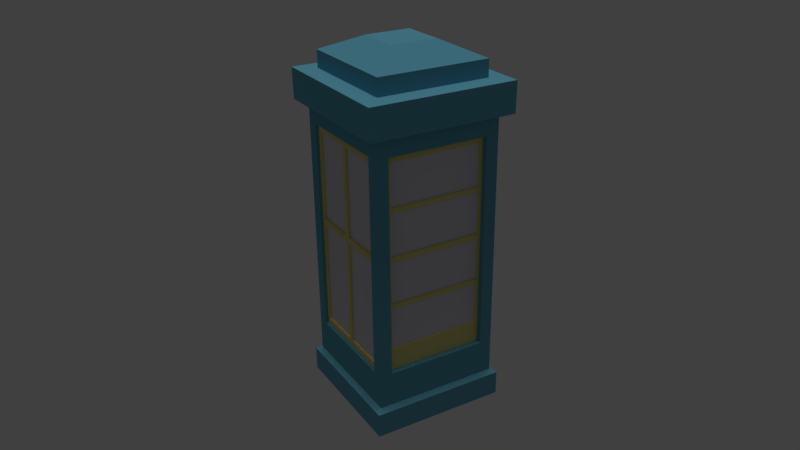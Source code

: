 # Source: public-phone.blend  (saved by Blender 2.77.0; exported with 4.5.12 LTS)
import bpy
from mathutils import Matrix  # noqa: F401  (used for matrix-valued properties, if any)

bpy.ops.wm.read_factory_settings(use_empty=True)
scene = bpy.context.scene
scene.name = 'Scene'

# ---- collections
col_collection_1 = bpy.data.collections.new('Collection 1'); scene.collection.children.link(col_collection_1)

# ---- materials (node trees are filled in below, after node groups)
mat_booth_frame_000 = bpy.data.materials.new('booth-frame.000')
mat_booth_frame_000.alpha_threshold = 0.0
mat_booth_frame_000.use_transparent_shadow = False
mat_booth_frame_000.diffuse_color = (0.7991, 0.7379, 0.6939, 1.0)
mat_booth_frame_000.roughness = 0.5
mat_booth_body_000 = bpy.data.materials.new('booth-body.000')
mat_booth_body_000.alpha_threshold = 0.0
mat_booth_body_000.use_transparent_shadow = False
mat_booth_body_000.diffuse_color = (0.1286, 0.4091, 0.5382, 1.0)
mat_booth_body_000.roughness = 0.5
mat_booth_body_000.specular_intensity = 0.1
mat_window_frame_000 = bpy.data.materials.new('window-frame.000')
mat_window_frame_000.alpha_threshold = 0.0
mat_window_frame_000.use_transparent_shadow = False
mat_window_frame_000.diffuse_color = (0.7991, 0.7157, 0.2582, 1.0)
mat_window_frame_000.roughness = 0.5
mat_material_003 = bpy.data.materials.new('Material.003')
mat_material_003.alpha_threshold = 0.0
mat_material_003.use_transparent_shadow = False
mat_material_003.diffuse_color = (0.8, 0.2642, 0.2183, 1.0)
mat_material_003.roughness = 0.5
mat_booth_window_glass_000 = bpy.data.materials.new('booth-window-glass.000')
mat_booth_window_glass_000.alpha_threshold = 0.0
mat_booth_window_glass_000.use_transparent_shadow = False
mat_booth_window_glass_000.diffuse_color = (0.7398, 0.7258, 0.8, 1.0)
mat_booth_window_glass_000.roughness = 0.5
mat_material_001 = bpy.data.materials.new('Material.001')
mat_material_001.alpha_threshold = 0.0
mat_material_001.use_transparent_shadow = False
mat_material_001.diffuse_color = (0.4355, 0.5534, 0.8, 1.0)
mat_material_001.roughness = 0.5
mat_phone_booth_door_frame_000 = bpy.data.materials.new('phone-booth-door-frame.000')
mat_phone_booth_door_frame_000.alpha_threshold = 0.0
mat_phone_booth_door_frame_000.use_transparent_shadow = False
mat_phone_booth_door_frame_000.diffuse_color = (0.7991, 0.7188, 0.2566, 1.0)
mat_phone_booth_door_frame_000.roughness = 0.5

# ---- node groups
ng_auto_smooth = bpy.data.node_groups.new('Auto Smooth', 'GeometryNodeTree')
_s = ng_auto_smooth.interface.new_socket(name='Geometry', in_out='OUTPUT', socket_type='NodeSocketGeometry')
_s = ng_auto_smooth.interface.new_socket(name='Geometry', in_out='INPUT', socket_type='NodeSocketGeometry')
_s = ng_auto_smooth.interface.new_socket(name='Angle', in_out='INPUT', socket_type='NodeSocketFloat')
_s.subtype = 'ANGLE'
_s.min_value = 0.0
_s.max_value = 3.142
ng_auto_smooth.is_modifier = True
_N = ng_auto_smooth.nodes; _L = ng_auto_smooth.links
n0 = _N.new('NodeGroupOutput'); n0.name = 'Group Output'; n0.location = (480, -100)
n1 = _N.new('NodeGroupInput'); n1.name = 'Group Input'; n1.location = (-420, -300)
n2 = _N.new('NodeGroupInput'); n2.name = 'Group Input.001'; n2.location = (-60, -100)
n3 = _N.new('GeometryNodeSetShadeSmooth'); n3.name = 'Set Shade Smooth'; n3.location = (120, -100)
n3.domain = 'EDGE'
n4 = _N.new('GeometryNodeSetShadeSmooth'); n4.name = 'Set Shade Smooth.001'; n4.location = (300, -100)
n5 = _N.new('GeometryNodeInputMeshEdgeAngle'); n5.name = 'Edge Angle'; n5.location = (-420, -220)
n6 = _N.new('GeometryNodeInputEdgeSmooth'); n6.name = 'Is Edge Smooth'; n6.location = (-60, -160)
n7 = _N.new('GeometryNodeInputShadeSmooth'); n7.name = 'Is Face Smooth'; n7.location = (-240, -340)
n8 = _N.new('FunctionNodeBooleanMath'); n8.name = 'Boolean Math'; n8.location = (-60, -220)
n9 = _N.new('FunctionNodeCompare'); n9.name = 'Compare'; n9.location = (-240, -180)
n9.operation = 'LESS_EQUAL'
_L.new(n5.outputs[0], n9.inputs[0])
_L.new(n4.outputs[0], n0.inputs[0])
_L.new(n1.outputs[1], n9.inputs[1])
_L.new(n9.outputs[0], n8.inputs[0])
_L.new(n7.outputs[0], n8.inputs[1])
_L.new(n2.outputs[0], n3.inputs[0])
_L.new(n6.outputs[0], n3.inputs[1])
_L.new(n3.outputs[0], n4.inputs[0])
_L.new(n8.outputs[0], n3.inputs[2])
n0.is_active_output = True

# ---- material node trees

# ---- world
world_world = bpy.data.worlds.new('World'); scene.world = world_world
world_world.color = (0.05088, 0.05088, 0.05088)
world_world.use_sun_shadow = False
world_world.sun_shadow_jitter_overblur = 0.0
world_world.cycles.sampling_method = 'MANUAL'
world_world.light_settings.ao_factor = 0.5

# ---- cameras
cam_camera = bpy.data.cameras.new('Camera')
cam_camera.clip_end = 100.0
cam_camera.lens = 35.0
cam_camera.sensor_width = 32.0
cam_camera.sensor_height = 18.0
cam_camera.ortho_scale = 7.314
cam_camera.dof.focus_distance = 0.0
cam_camera.dof.aperture_fstop = 128.0

# ---- lights
light_hemi = bpy.data.lights.new('Hemi', 'SUN')
light_hemi.transmission_factor = 0.0
light_hemi.angle = 0.1993
light_hemi.energy = 1.0
light_hemi.shadow_buffer_clip_start = 0.5
light_hemi.shadow_soft_size = 0.1
light_hemi.shadow_cascade_max_distance = 1000.0

# ---- meshes
me_cube = bpy.data.meshes.new('Cube')
me_cube.from_pydata([(-1.0, -1.0, -1.0), (-1.0, 1.0, 1.0), (-1.0, 1.0, -1.0), (-1.0, 1.0, -1.135), (-1.0, -1.0, -1.135), (-1.0, -1.0, 1.0), (-0.8017, 1.0, 0.8563), (-0.8017, 1.0, -0.8563), (1.0, 1.0, 1.0), (0.8108, 1.0, 0.8563), (1.0, -1.0, -1.0), (1.0, -1.0, -1.135), (1.0, 1.0, -1.0), (1.0, 1.0, -1.135), (-1.084, 1.084, -1.16), (-1.084, -1.084, -1.16), (-0.8017, -1.0, -0.8563), (-0.8017, -1.0, 0.8563), (0.8108, -1.0, 0.8563), (1.0, -1.0, 1.0), (-1.162, -1.162, 1.014), (-1.162, 1.162, 1.014), (0.8108, 0.944, 0.8563), (-0.8017, 0.944, 0.8563), (-0.8017, 0.8, 0.8563), (-0.8017, -0.2563, 0.8563), (-0.8017, -0.2563, 0.8563), (-0.8017, -0.8, 0.8563), (-0.8017, -0.845, 0.8563), (-0.8017, -0.845, 0.8547), (-0.8017, -0.845, 0.8546), (-0.8017, -0.845, 0.8408), (-0.8017, -0.845, 0.6422), (-0.8017, -0.845, 0.6283), (-0.8017, -0.845, -0.6034), (-0.8017, -0.845, -0.8412), (-0.8017, -0.845, -0.8547), (-0.8017, -0.845, -0.8549), (-0.8017, -0.845, -0.8563), (-0.8017, -0.9558, -0.8563), (-0.8017, -0.9558, -0.8549), (-0.8017, -0.9558, -0.8547), (-0.8017, -0.9558, -0.8412), (-0.8017, -0.9558, -0.6034), (-0.8017, -0.9558, 0.6283), (-0.8017, -0.9558, 0.6422), (-0.8017, -0.9558, 0.8408), (-0.8017, -0.9558, 0.8546), (-0.8017, -0.9558, 0.8547), (-0.8017, -0.9558, 0.8563), (-0.8017, -0.2563, -0.8563), (-0.8017, -0.2563, -0.8563), (-0.8017, 0.944, 0.8547), (-0.8017, 0.944, 0.8546), (-0.8017, 0.944, 0.8408), (-0.8017, 0.944, 0.6422), (-0.8017, 0.944, 0.6283), (-0.8017, 0.944, -0.6034), (-0.8017, 0.944, -0.8412), (-0.8017, 0.944, -0.8547), (-0.8017, 0.944, -0.8549), (-0.8017, 0.944, -0.8563), (-0.8017, 0.8332, -0.8563), (-0.8017, 0.8332, -0.8549), (-0.8017, 0.8332, -0.8547), (-0.8017, 0.8332, -0.8412), (-0.8017, 0.8332, -0.6034), (-0.8017, 0.8332, 0.6283), (-0.8017, 0.8332, 0.6422), (-0.8017, 0.8332, 0.8408), (-0.8017, 0.8332, 0.8546), (-0.8017, 0.8332, 0.8547), (-0.8017, 0.8332, 0.8563), (0.8108, 1.0, -0.8563), (1.162, 1.162, 1.014), (0.8108, -1.0, -0.8563), (1.084, -1.084, -1.16), (1.084, 1.084, -1.16), (-1.084, 1.084, -1.355), (-1.084, -1.084, -1.355), (0.8108, -0.9558, 0.8563), (1.162, -1.162, 1.014), (-1.166, -1.166, 1.256), (-1.166, 1.166, 1.256), (0.8108, -0.2563, -0.8563), (0.8108, -0.2563, -0.8563), (0.8108, 0.8, -0.8563), (0.8108, 0.8, 0.8563), (0.8108, 0.8332, 0.8563), (0.8108, 0.8332, 0.8528), (0.8108, 0.8332, 0.8315), (0.8108, 0.8332, 0.5251), (0.8108, 0.8332, -0.4456), (0.8108, 0.8332, -0.4671), (0.8108, 0.8332, -0.8339), (0.8108, 0.8332, -0.8532), (0.8108, 0.8332, -0.8563), (0.8108, 0.944, -0.8563), (0.8108, 0.944, -0.8532), (0.8108, 0.944, -0.8339), (0.8108, 0.944, -0.4671), (0.8108, 0.944, -0.4456), (0.8108, 0.944, 0.5251), (0.8108, 0.944, 0.8315), (0.8108, 0.944, 0.8528), (0.04243, 0.944, 0.7991), (0.8108, 0.8, 0.8563), (0.3108, 0.8, 0.8563), (0.3108, 0.8, 0.8563), (-0.8017, 0.2563, 0.8563), (-0.8017, 0.2563, 0.8563), (-0.2017, 0.8, 0.8563), (-0.8017, 0.8, 0.8563), (-0.8017, -0.2563, 0.8563), (-0.8017, -0.8, 0.8563), (-0.2017, -0.8, 0.8563), (0.3108, -0.8, 0.8563), (0.3108, -0.8, 0.8563), (0.8108, -0.8, 0.8563), (0.8108, -0.8, 0.8563), (0.8108, -0.845, 0.8563), (0.8108, -0.2563, -0.8563), (0.8108, -0.2563, -0.8563), (-0.03737, 0.944, 0.801), (-0.7417, 0.944, 0.801), (-0.7417, 0.944, 0.09379), (-0.7417, 0.944, 0.04422), (-0.7417, 0.944, -0.8026), (-0.03737, 0.944, -0.8026), (0.04243, 0.944, -0.8046), (0.04243, 0.8332, -0.8046), (-0.03737, 0.8332, -0.8026), (-0.7417, 0.8332, -0.8026), (-0.7417, 0.8332, 0.04422), (-0.7417, 0.8332, 0.09379), (-0.7417, 0.8332, 0.801), (-0.03737, 0.8332, 0.801), (0.04243, 0.8332, 0.7991), (1.0, -0.8, -0.8563), (1.0, 0.8, 0.8563), (1.0, 0.8, -0.8563), (1.166, 1.166, 1.256), (0.8108, -0.9558, 0.8528), (0.8108, -0.9558, 0.8315), (0.8108, -0.9558, 0.5251), (0.8108, -0.9558, -0.4456), (0.8108, -0.9558, -0.4671), (0.8108, -0.9558, -0.8339), (0.8108, -0.9558, -0.8532), (0.8108, -0.9558, -0.8563), (0.8108, -0.845, -0.8563), (0.8108, -0.845, -0.8532), (0.8108, -0.845, -0.8339), (0.8108, -0.845, -0.4671), (0.8108, -0.845, -0.4456), (0.8108, -0.845, 0.5251), (0.8108, -0.845, 0.8315), (0.8108, -0.845, 0.8528), (0.8108, -0.8, -0.8563), (1.0, -0.8, 0.8563), (1.084, -1.084, -1.355), (1.084, 1.084, -1.355), (1.166, -1.166, 1.256), (-0.8821, -0.8821, 1.262), (-0.8821, 0.8821, 1.262), (0.7467, 0.8332, 0.7991), (0.7467, 0.8332, 0.0918), (0.7467, 0.8332, 0.04223), (0.7467, 0.8332, -0.8046), (0.7467, 0.944, -0.8046), (0.7467, 0.944, 0.04223), (0.7467, 0.944, 0.0918), (0.7467, 0.944, 0.7991), (0.8108, -0.2563, 0.8563), (0.8108, -0.2563, 0.8563), (0.8108, 0.2563, 0.8563), (0.8108, 0.2563, 0.8563), (0.3108, 0.2563, 0.8563), (-0.2017, 0.2563, 0.8563), (-0.2017, -0.2563, 0.8563), (0.3108, -0.2563, 0.8563), (0.8108, -0.2563, 0.8563), (-0.03737, 0.9081, 0.801), (-0.7417, 0.9081, 0.801), (-0.7417, 0.8699, 0.801), (-0.03737, 0.8699, 0.801), (-0.03737, 0.8699, -0.8026), (-0.7417, 0.8699, -0.8026), (-0.7417, 0.9081, -0.8026), (-0.03737, 0.9081, -0.8026), (0.8821, 0.8821, 1.262), (0.8821, -0.8821, 1.262), (-0.8821, -0.8821, 1.396), (-0.8821, 0.8821, 1.396), (0.7467, 0.9081, 0.7991), (0.04243, 0.9081, 0.7991), (0.04243, 0.8699, 0.7991), (0.7467, 0.8699, 0.7991), (0.7467, 0.8699, 0.0918), (0.7467, 0.8699, 0.04223), (0.7467, 0.8699, -0.8046), (0.04243, 0.8699, -0.8046), (0.04243, 0.9081, -0.8046), (0.7467, 0.9081, -0.8046), (0.7467, 0.9081, 0.04223), (0.7467, 0.9081, 0.0918), (-0.03737, 0.944, 0.09379), (-0.03737, 0.9081, 0.09379), (-0.7417, 0.9081, 0.09379), (-0.7417, 0.8699, 0.09379), (-0.03737, 0.8699, 0.09379), (-0.03737, 0.8332, 0.09379), (-0.03737, 0.944, 0.04422), (-0.03737, 0.9081, 0.04422), (-0.7417, 0.9081, 0.04422), (-0.7417, 0.8699, 0.04422), (-0.03737, 0.8699, 0.04422), (-0.03737, 0.8332, 0.04422), (0.04243, 0.944, 0.04223), (0.04243, 0.8332, 0.04223), (0.8821, 0.8821, 1.396), (0.8821, -0.8821, 1.396), (-0.3614, -0.3614, 1.518), (-0.3614, 0.3614, 1.518), (0.04243, 0.8332, 0.0918), (0.04243, 0.944, 0.0918), (0.04243, 0.9081, 0.0918), (0.04243, 0.8699, 0.0918), (0.04243, 0.9081, 0.04223), (0.04243, 0.8699, 0.04223), (0.3614, 0.3614, 1.518), (0.3614, -0.3614, 1.518), (0.04243, -0.845, -0.8046), (0.04243, -0.9558, -0.8046), (-0.03737, -0.845, -0.8026), (0.7467, -0.845, -0.8046), (0.7467, -0.9558, -0.8046), (-0.03737, -0.9558, -0.8026), (-0.7417, -0.845, -0.8026), (0.04243, -0.845, 0.04223), (0.7467, -0.9191, -0.8046), (0.04243, -0.9191, -0.8046), (0.04243, -0.8809, -0.8046), (0.7467, -0.8809, -0.8046), (0.7467, -0.845, 0.04223), (0.7467, -0.9558, 0.04223), (0.04243, -0.9558, 0.04223), (-0.7417, -0.9558, -0.8026), (-0.7417, -0.845, 0.04422), (-0.03737, -0.9191, -0.8026), (-0.7417, -0.9191, -0.8026), (-0.7417, -0.8809, -0.8026), (-0.03737, -0.8809, -0.8026), (-0.03737, -0.845, 0.04422), (0.7467, -0.9191, 0.04223), (0.04243, -0.9191, 0.04223), (0.04243, -0.8809, 0.04223), (0.7467, -0.8809, 0.04223), (0.7467, -0.845, 0.0918), (0.7467, -0.9558, 0.0918), (-0.03737, -0.9558, 0.04422), (-0.7417, -0.9558, 0.04422), (-0.03737, -0.9191, 0.04422), (-0.7417, -0.9191, 0.04422), (-0.7417, -0.8809, 0.04422), (-0.03737, -0.8809, 0.04422), (-0.03737, -0.845, 0.09379), (0.04243, -0.845, 0.0918), (0.04243, -0.9558, 0.0918), (-0.03737, -0.9558, 0.09379), (-0.7417, -0.845, 0.09379), (0.7467, -0.9191, 0.0918), (0.04243, -0.9191, 0.0918), (0.04243, -0.8809, 0.0918), (0.7467, -0.8809, 0.0918), (0.7467, -0.845, 0.7991), (0.7467, -0.9558, 0.7991), (-0.7417, -0.9558, 0.09379), (-0.7417, -0.845, 0.801), (0.04243, -0.845, 0.7991), (0.04243, -0.9558, 0.7991), (0.7467, -0.9191, 0.7991), (0.04243, -0.9191, 0.7991), (0.04243, -0.8809, 0.7991), (0.7467, -0.8809, 0.7991), (-0.7417, -0.9558, 0.801), (-0.03737, -0.845, 0.801), (-0.03737, -0.9191, 0.09379), (-0.7417, -0.9191, 0.09379), (-0.7417, -0.8809, 0.09379), (-0.03737, -0.8809, 0.09379), (-0.03737, -0.9558, 0.801), (-0.03737, -0.8809, 0.801), (-0.7417, -0.8809, 0.801), (-0.7417, -0.9191, 0.801), (-0.03737, -0.9191, 0.801)], [], [(0, 1, 2), (0, 2, 3, 4), (0, 5, 1), (6, 7, 2, 1, 8, 9), (10, 0, 4, 11), (2, 12, 13, 3), (4, 3, 14, 15), (16, 17, 18, 19, 5, 0), (1, 5, 20, 21), (6, 9, 22, 23), (24, 25, 26, 27, 28, 29, 30, 31, 32, 33, 34, 35, 36, 37, 38, 39, 40, 41, 42, 43, 44, 45, 46, 47, 48, 49, 17, 16, 50, 51, 7, 6, 23, 52, 53, 54, 55, 56, 57, 58, 59, 60, 61, 62, 63, 64, 65, 66, 67, 68, 69, 70, 71, 72), (7, 73, 9, 8, 12, 2), (8, 1, 21, 74), (12, 10, 11, 13), (75, 16, 0, 10, 19, 18), (11, 4, 15, 76), (3, 13, 77, 14), (15, 14, 78, 79), (18, 17, 49, 80), (5, 19, 81, 20), (21, 20, 82, 83), (9, 73, 84, 85, 86, 87, 88, 89, 90, 91, 92, 93, 94, 95, 96, 97, 98, 99, 100, 101, 102, 103, 104, 22), (88, 87, 106, 107, 108, 24, 72), (109, 110, 26, 25, 24, 108, 107, 111, 112), (26, 113, 114, 115, 116, 117, 27), (28, 27, 117, 116, 118, 119, 120), (16, 75, 121, 50), (50, 121, 122, 85, 84, 51), (73, 7, 51, 84), (52, 23, 22, 104, 105), (53, 52, 105, 225, 206, 123), (53, 123, 124, 54), (54, 124, 125, 55), (56, 126, 57), (57, 126, 127, 58), (58, 127, 128, 59), (59, 128, 212, 126, 206, 218, 129, 60), (61, 97, 96, 62), (64, 131, 132, 65), (65, 132, 133, 66), (66, 133, 67), (68, 67, 133, 211, 134), (68, 134, 135, 69), (69, 135, 136, 70), (136, 211, 224, 137, 71, 70), (138, 10, 12, 8, 139, 140), (19, 8, 74, 81), (74, 21, 83, 141), (13, 11, 76, 77), (75, 18, 80, 142, 143, 144, 145, 146, 147, 148, 149, 150, 151, 152, 153, 154, 155, 156, 157, 120, 119, 158, 122, 121), (138, 159, 139, 8, 19, 10), (76, 15, 79, 160), (14, 77, 161, 78), (79, 78, 161, 160), (20, 81, 162, 82), (83, 82, 163, 164), (138, 140, 86, 85, 122, 158), (140, 139, 87, 86), (89, 88, 72, 71, 137), (89, 137, 165, 90), (90, 165, 166, 91), (91, 166, 92), (93, 167, 168, 94), (94, 168, 130, 95), (95, 130, 63, 62, 96), (98, 97, 61, 60, 129), (98, 129, 169, 99), (99, 169, 170, 100), (101, 171, 102), (102, 171, 172, 103), (103, 172, 105, 104), (87, 173, 174, 175, 176, 106), (176, 177, 107, 106), (178, 109, 112, 111), (109, 113, 26, 110), (177, 178, 111, 107), (113, 179, 115, 114), (179, 180, 116, 115), (180, 181, 118, 116), (181, 174, 119, 118), (124, 123, 182, 183, 184, 185, 136, 135), (135, 134, 125, 124), (133, 132, 127, 126), (132, 131, 186, 187, 188, 189, 128, 127), (141, 83, 164, 190), (77, 76, 160, 161), (159, 138, 158, 119), (139, 159, 119, 174, 173, 87), (82, 162, 191, 163), (164, 163, 192, 193), (105, 172, 194, 195, 196, 197, 165, 137), (166, 165, 197, 198), (92, 166, 224, 211, 219, 167, 93), (168, 167, 199, 200), (130, 168, 200, 201, 202, 203, 169, 129), (204, 170, 169, 203), (170, 218, 206, 225, 171, 101, 100), (194, 172, 171, 205), (174, 181, 176, 175), (181, 180, 177, 176), (179, 113, 109, 178), (180, 179, 178, 177), (182, 123, 206, 207), (207, 208, 183, 182), (183, 208, 209, 184), (209, 210, 185, 184), (211, 136, 185, 210), (134, 211, 210, 209, 208, 207, 206, 125), (206, 126, 56, 55, 125), (126, 212, 213, 214, 215, 216, 217, 133), (131, 217, 216, 186), (216, 215, 187, 186), (187, 215, 214, 188), (189, 188, 214, 213), (213, 212, 128, 189), (162, 141, 190, 191), (190, 164, 193, 220), (163, 191, 221, 192), (193, 192, 222, 223), (137, 224, 225, 105), (205, 226, 195, 194), (227, 196, 195, 226), (197, 196, 227, 198), (224, 166, 198, 227, 226, 205, 171, 225), (218, 170, 204, 228, 229, 199, 167, 219), (199, 229, 201, 200), (219, 130, 129, 218), (201, 229, 228, 202), (228, 204, 203, 202), (217, 131, 64, 63, 130, 219, 211, 133), (191, 190, 220, 221), (220, 193, 223, 230), (192, 221, 231, 222), (231, 230, 223, 222), (221, 220, 230, 231), (38, 150, 149, 39), (150, 38, 37, 232, 151), (233, 40, 39, 149, 148), (234, 253, 248, 266, 239, 232, 37, 36), (151, 232, 235, 152), (147, 236, 233, 148), (233, 246, 269, 261, 260, 237, 41, 40), (35, 238, 234, 36), (233, 236, 240, 241, 242, 243, 235, 232), (152, 235, 244, 153), (146, 245, 236, 147), (41, 237, 247, 42), (34, 248, 238, 35), (247, 237, 249, 250, 251, 252, 234, 238), (246, 233, 232, 239), (236, 245, 254, 240), (254, 255, 241, 240), (241, 255, 256, 242), (256, 257, 243, 242), (257, 244, 235, 243), (244, 239, 266, 267, 258, 154, 153), (145, 259, 268, 269, 246, 245, 146), (42, 247, 261, 43), (33, 248, 34), (261, 247, 238, 248), (237, 260, 262, 249), (262, 263, 250, 249), (250, 263, 264, 251), (252, 251, 264, 265), (265, 253, 234, 252), (239, 244, 257, 256, 255, 254, 245, 246), (154, 258, 155), (144, 259, 145), (43, 261, 44), (248, 253, 265, 264, 263, 262, 260, 261), (268, 259, 271, 272, 273, 274, 258, 267), (155, 258, 275, 156), (143, 276, 259, 144), (44, 261, 269, 277, 45), (31, 278, 270, 32), (266, 248, 33, 32, 270), (280, 268, 267, 279), (259, 276, 281, 271), (281, 282, 272, 271), (272, 282, 283, 273), (274, 273, 283, 284), (284, 275, 258, 274), (156, 275, 279, 157), (142, 280, 276, 143), (45, 277, 285, 46), (30, 286, 278, 31), (285, 277, 270, 278), (277, 269, 287, 288, 289, 290, 266, 270), (279, 275, 284, 283, 282, 281, 276, 280), (279, 29, 28, 120, 157), (48, 280, 142, 80, 49), (46, 285, 291, 47), (29, 279, 267, 266, 286, 30), (278, 286, 292, 293, 294, 295, 291, 285), (269, 291, 295, 287), (288, 287, 295, 294), (293, 289, 288, 294), (290, 289, 293, 292), (292, 286, 266, 290), (47, 291, 269, 268, 280, 48), (81, 74, 141, 162)])
me_cube.polygons.foreach_set('material_index', [1, 1, 1, 1, 1, 1, 1, 1, 1, 2, 1, 1, 1, 1, 1, 1, 1, 1, 1, 1, 1, 1, 1, 1, 1, 1, 1, 1, 1, 2, 2, 2, 2, 2, 2, 2, 2, 0, 2, 2, 2, 2, 2, 2, 2, 1, 1, 1, 1, 1, 1, 1, 1, 1, 1, 1, 1, 1, 2, 2, 2, 2, 2, 2, 2, 2, 2, 2, 2, 2, 2, 1, 1, 1, 1, 1, 1, 1, 1, 1, 2, 2, 0, 2, 1, 1, 1, 1, 1, 1, 2, 0, 2, 0, 2, 0, 2, 0, 1, 1, 1, 1, 0, 4, 4, 4, 0, 2, 2, 2, 0, 4, 4, 4, 0, 1, 1, 1, 1, 2, 4, 4, 4, 2, 2, 4, 2, 4, 4, 2, 1, 1, 1, 1, 1, 0, 2, 2, 2, 2, 2, 2, 2, 2, 2, 2, 2, 0, 2, 2, 0, 4, 4, 4, 0, 2, 2, 2, 2, 2, 0, 4, 4, 4, 0, 0, 2, 2, 2, 0, 2, 2, 2, 2, 2, 2, 2, 0, 4, 4, 4, 0, 2, 2, 2, 2, 2, 2, 2, 2, 2, 2, 2, 2, 0, 4, 4, 4, 0, 2, 1])
me_cube.materials.append(mat_booth_frame_000)
me_cube.materials.append(mat_booth_body_000)
me_cube.materials.append(mat_window_frame_000)
me_cube.materials.append(mat_material_003)
me_cube.materials.append(mat_booth_window_glass_000)
me_cube.materials.append(mat_material_001)
me_cube.use_remesh_preserve_volume = False
me_cube.use_remesh_preserve_attributes = False
me_cube.use_mirror_vertex_groups = False
me_cube.update()
me_cube_012 = bpy.data.meshes.new('Cube.012')
me_cube_012.from_pydata([(0.9721, 0.9678, 1.222), (1.003, 0.9678, 1.222), (1.003, -1.0, 1.222), (0.9721, -1.0, 1.222), (0.9721, 0.9678, 3.222), (1.003, 0.9678, 3.222), (1.003, -1.0, 3.222), (0.9721, -1.0, 3.222), (0.9721, 0.9678, -1.0), (1.003, 0.9678, -1.0), (1.003, -1.0, -1.0), (0.9721, -1.0, -1.0), (0.9721, 0.9678, 1.0), (1.003, 0.9678, 1.0), (1.003, -1.0, 1.0), (0.9721, -1.0, 1.0), (0.9721, 0.9678, 3.478), (1.003, 0.9678, 3.478), (1.003, -1.0, 3.478), (0.9721, -1.0, 3.478), (0.9721, 0.9678, 5.478), (1.003, 0.9678, 5.478), (1.003, -1.0, 5.478), (0.9721, -1.0, 5.478), (0.9721, 0.9678, 5.7), (1.003, 0.9678, 5.7), (1.003, -1.0, 5.7), (0.9721, -1.0, 5.7), (0.9721, 0.9678, 7.7), (1.003, 0.9678, 7.7), (1.003, -1.0, 7.7), (0.9721, -1.0, 7.7), (0.9557, 1.1, -2.058), (1.019, 1.1, -2.058), (1.019, -1.137, -2.058), (0.9557, -1.137, -2.058), (0.9557, 0.9678, -1.0), (0.9557, 0.9678, 1.0), (0.9557, 1.1, 8.012), (0.9557, -1.0, -1.0), (1.019, 1.1, 8.012), (1.019, 0.9678, -1.0), (1.019, -1.0, -1.0), (1.019, 0.9678, 5.7), (1.019, 0.9678, 5.478), (1.019, 0.9678, 3.478), (1.019, 0.9678, 3.222), (1.019, 0.9678, 1.222), (1.019, 0.9678, 1.0), (1.019, -1.137, 8.012), (0.9557, -1.137, 8.012), (0.9557, -1.0, 1.222), (0.9557, 0.9678, 1.222), (0.9557, 0.9678, 3.222), (0.9557, -1.0, 1.0), (0.9557, -1.0, 3.478), (0.9557, 0.9678, 3.478), (0.9557, 0.9678, 5.478), (0.9557, 0.9678, 5.7), (0.9557, -1.0, 3.222), (1.019, -1.0, 1.0), (1.019, -1.0, 1.222), (1.019, -1.0, 3.222), (1.019, -1.0, 3.478), (1.019, -1.0, 5.701), (1.019, -1.0, 7.7), (1.019, -1.0, 7.7), (1.019, 0.9678, 7.7), (1.019, -1.0, 5.7), (1.019, -1.0, 5.7), (1.019, -1.0, 5.478), (0.9557, -1.0, 5.701), (0.9557, -1.0, 5.7), (0.9557, -1.0, 5.7), (0.9557, -1.0, 5.478), (0.9557, 0.9678, 7.7), (0.9557, -1.0, 7.7), (0.9557, -1.0, 7.7)], [], [(0, 1, 2, 3), (5, 6, 2, 1), (0, 3, 7, 4), (0, 4, 5, 1), (3, 2, 6, 7), (6, 5, 4, 7), (8, 9, 10, 11), (13, 14, 10, 9), (8, 11, 15, 12), (8, 12, 13, 9), (11, 10, 14, 15), (14, 13, 12, 15), (16, 17, 18, 19), (21, 22, 18, 17), (16, 19, 23, 20), (16, 20, 21, 17), (19, 18, 22, 23), (22, 21, 20, 23), (24, 25, 26, 27), (29, 30, 26, 25), (24, 27, 31, 28), (24, 28, 29, 25), (27, 26, 30, 31), (30, 29, 28, 31), (32, 33, 34, 35), (36, 37, 38, 32, 35, 39), (32, 38, 40, 33), (41, 42, 34, 33, 40, 43, 44, 45, 46, 47, 48), (35, 34, 49, 50), (36, 39, 42, 41), (37, 36, 41, 48), (35, 51, 52, 53, 38, 37, 54, 39), (35, 50, 55, 56, 57, 58, 38, 53, 59, 51), (49, 40, 38, 50), (42, 60, 48, 47, 61, 62, 46, 45, 63, 49, 34), (40, 49, 64, 65, 66, 67, 43), (43, 68, 69, 64, 49, 63, 70, 44), (57, 56, 45, 44), (39, 54, 60, 42), (48, 60, 54, 37), (50, 71, 72, 73, 58, 57, 74, 55), (56, 55, 63, 45), (38, 58, 75, 76, 77, 71, 50), (72, 71, 77, 65, 64, 69), (66, 65, 77, 76), (67, 66, 76, 75), (75, 58, 43, 67), (58, 73, 68, 43), (69, 68, 73, 72), (55, 74, 70, 63), (44, 70, 74, 57), (52, 51, 61, 47), (53, 52, 47, 46), (51, 59, 62, 61), (46, 62, 59, 53)])
me_cube_012.polygons.foreach_set('material_index', [0, 0, 0, 0, 0, 0, 0, 0, 0, 0, 0, 0, 0, 0, 0, 0, 0, 0, 0, 0, 0, 0, 0, 0, 2, 2, 2, 2, 2, 2, 2, 2, 2, 2, 2, 2, 2, 2, 2, 2, 2, 2, 2, 2, 2, 2, 2, 2, 2, 2, 2, 2, 2, 2, 2])
me_cube_012.materials.append(mat_booth_window_glass_000)
me_cube_012.materials.append(mat_booth_frame_000)
me_cube_012.materials.append(mat_phone_booth_door_frame_000)
me_cube_012.use_remesh_preserve_volume = False
me_cube_012.use_remesh_preserve_attributes = False
me_cube_012.use_mirror_vertex_groups = False
me_cube_012.update()

# ---- objects
ob_booth_body_000 = bpy.data.objects.new('booth-body.000', me_cube)
ob_phone_booth_door_000 = bpy.data.objects.new('phone-booth-door.000', me_cube_012)
ob_hemi = bpy.data.objects.new('Hemi', light_hemi)
ob_camera = bpy.data.objects.new('Camera', cam_camera)

# ---- transforms, parenting, visibility, modifiers, constraints
ob_booth_body_000.location = (0.03722, -0.004789, 2.164)
ob_booth_body_000.scale = (1.0, 1.0, 2.0)
ob_booth_body_000.lineart.crease_threshold = 0.0
_vg = ob_booth_body_000.vertex_groups.new(name='phone-booth-body-bottom.000')
_vg = ob_booth_body_000.vertex_groups.new(name='phone-booth-roof-middle.000')
_vg = ob_booth_body_000.vertex_groups.new(name='phone-booth-roof-top.000')
_vg = ob_booth_body_000.vertex_groups.new(name='phone-booth-side-window.000')
_vg = ob_booth_body_000.vertex_groups.new(name='phone-booth-window-frame.000')
_m = ob_booth_body_000.modifiers.new('Auto Smooth', 'NODES')
_m.node_group = ng_auto_smooth
_gi = [s.identifier for s in ng_auto_smooth.interface.items_tree if s.item_type == 'SOCKET' and s.in_out == 'INPUT']
_m[_gi[1]] = 0.5236  # Angle
ob_phone_booth_door_000.parent = ob_booth_body_000
ob_phone_booth_door_000.matrix_parent_inverse = Matrix(((1.0, 0.0, 0.0, -0.03722), (0.0, 1.0, 0.0, 0.004788), (0.0, 0.0, 0.5, -1.082), (0.0, 0.0, 0.0, 1.0)))
ob_phone_booth_door_000.location = (-0.8212, 0.01865, 1.148)
ob_phone_booth_door_000.scale = (1.738, 0.753, 0.3401)
ob_phone_booth_door_000.lineart.crease_threshold = 0.0
_vg = ob_phone_booth_door_000.vertex_groups.new(name='phone-booth-door-windows.000')
_vg = ob_phone_booth_door_000.vertex_groups.new(name='phone-booth-door-frame.000')
ob_hemi.location = (0.0, 0.0, 9.724)
ob_hemi.lineart.crease_threshold = 0.0
ob_camera.location = (10.47, -6.16, 8.014)
ob_camera.rotation_euler = (1.13, 0.01053, -5.247)
ob_camera.lock_rotations_4d = False
ob_camera.empty_display_type = 'ARROWS'
ob_camera.color = (0.0, 0.0, 0.0, 0.0)
ob_camera.hide_viewport = True
ob_camera.display_type = 'WIRE'
ob_camera.lineart.crease_threshold = 0.0

# ---- collection membership
col_collection_1.objects.link(ob_booth_body_000)
col_collection_1.objects.link(ob_phone_booth_door_000)
col_collection_1.objects.link(ob_hemi)
col_collection_1.objects.link(ob_camera)

# ---- scene / render settings (as saved in the file)
scene.camera = ob_camera
scene.frame_start = 1; scene.frame_end = 250; scene.frame_set(44)
scene.render.engine = 'BLENDER_EEVEE_NEXT'
scene.render.resolution_percentage = 50
scene.render.dither_intensity = 0.0
scene.cycles.use_denoising = False
scene.cycles.samples = 128
scene.cycles.sampling_pattern = 'TABULATED_SOBOL'
scene.cycles.light_sampling_threshold = 0.0
scene.cycles.use_adaptive_sampling = False
scene.cycles.use_light_tree = False
scene.cycles.blur_glossy = 0.0
scene.cycles.sample_clamp_indirect = 0.0
scene.view_settings.view_transform = 'Standard'
bpy.context.view_layer.update()
